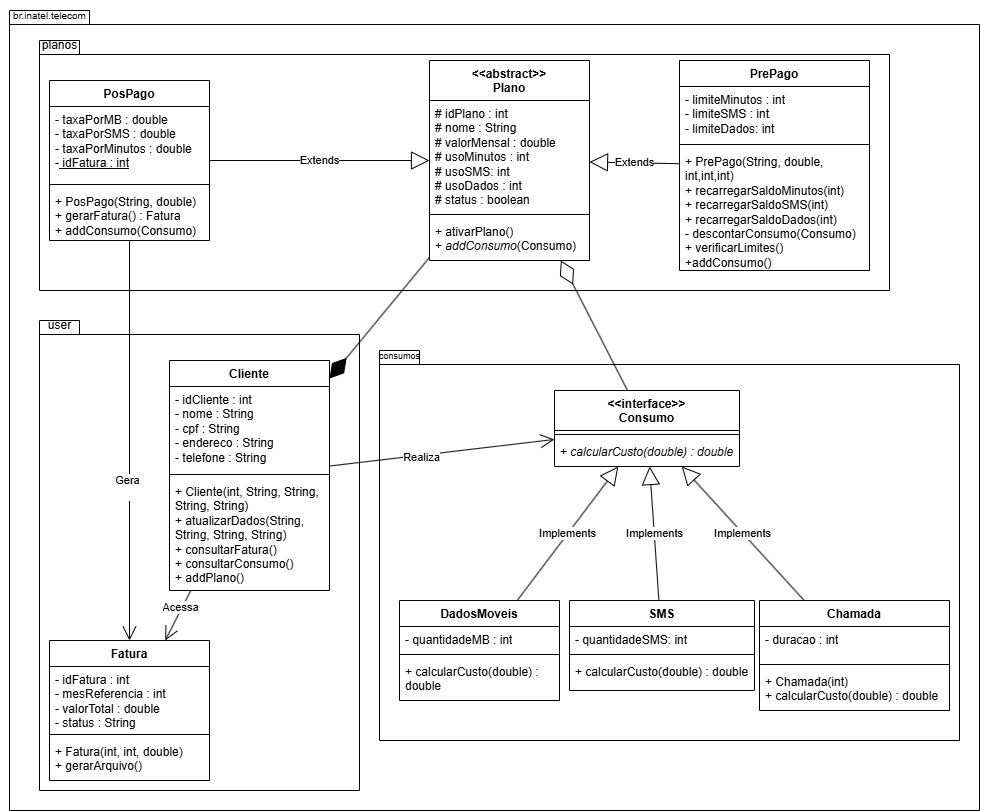

The diagram above was exported from draw.io. Its source (the exported page's mxGraphModel, read from the mxfile embedded in the PNG):
<mxGraphModel dx="2639" dy="482" grid="1" gridSize="10" guides="1" tooltips="1" connect="1" arrows="1" fold="1" page="1" pageScale="1" pageWidth="827" pageHeight="1169" math="0" shadow="0">
  <root>
    <mxCell id="0" />
    <mxCell id="1" parent="0" />
    <mxCell id="7JMxIs7GZ9s6kXWX89o4-2" value="" style="shape=folder;fontStyle=1;spacingTop=10;tabWidth=40;tabHeight=14;tabPosition=left;html=1;whiteSpace=wrap;" parent="1" vertex="1">
      <mxGeometry x="-840" y="10" width="970" height="800" as="geometry" />
    </mxCell>
    <mxCell id="7JMxIs7GZ9s6kXWX89o4-10" value="" style="shape=folder;fontStyle=1;spacingTop=10;tabWidth=40;tabHeight=14;tabPosition=left;html=1;whiteSpace=wrap;" parent="1" vertex="1">
      <mxGeometry x="-810" y="320" width="320" height="470" as="geometry" />
    </mxCell>
    <mxCell id="7JMxIs7GZ9s6kXWX89o4-7" value="" style="shape=folder;fontStyle=1;spacingTop=10;tabWidth=40;tabHeight=14;tabPosition=left;html=1;whiteSpace=wrap;" parent="1" vertex="1">
      <mxGeometry x="-470" y="350" width="580" height="390" as="geometry" />
    </mxCell>
    <mxCell id="7JMxIs7GZ9s6kXWX89o4-4" value="" style="shape=folder;fontStyle=1;spacingTop=10;tabWidth=40;tabHeight=14;tabPosition=left;html=1;whiteSpace=wrap;" parent="1" vertex="1">
      <mxGeometry x="-810" y="40" width="850" height="250" as="geometry" />
    </mxCell>
    <mxCell id="dmAcYqGgInSMjnjWzep9-82" value="&lt;div&gt;&amp;lt;&amp;lt;interface&amp;gt;&amp;gt;&lt;/div&gt;Consumo" style="swimlane;fontStyle=1;align=center;verticalAlign=top;childLayout=stackLayout;horizontal=1;startSize=40;horizontalStack=0;resizeParent=1;resizeParentMax=0;resizeLast=0;collapsible=1;marginBottom=0;whiteSpace=wrap;html=1;" parent="1" vertex="1">
      <mxGeometry x="-295" y="390" width="185" height="76" as="geometry" />
    </mxCell>
    <mxCell id="dmAcYqGgInSMjnjWzep9-84" value="" style="line;strokeWidth=1;fillColor=none;align=left;verticalAlign=middle;spacingTop=-1;spacingLeft=3;spacingRight=3;rotatable=0;labelPosition=right;points=[];portConstraint=eastwest;strokeColor=inherit;" parent="dmAcYqGgInSMjnjWzep9-82" vertex="1">
      <mxGeometry y="40" width="185" height="8" as="geometry" />
    </mxCell>
    <mxCell id="dmAcYqGgInSMjnjWzep9-85" value="+ &lt;i&gt;calcularCusto(double) : double&lt;/i&gt;" style="text;strokeColor=none;fillColor=none;align=left;verticalAlign=top;spacingLeft=4;spacingRight=4;overflow=hidden;rotatable=0;points=[[0,0.5],[1,0.5]];portConstraint=eastwest;whiteSpace=wrap;html=1;" parent="dmAcYqGgInSMjnjWzep9-82" vertex="1">
      <mxGeometry y="48" width="185" height="28" as="geometry" />
    </mxCell>
    <mxCell id="dmAcYqGgInSMjnjWzep9-1" value="&amp;lt;&amp;lt;abstract&amp;gt;&amp;gt;&lt;div&gt;Plano&lt;/div&gt;" style="swimlane;fontStyle=1;align=center;verticalAlign=top;childLayout=stackLayout;horizontal=1;startSize=40;horizontalStack=0;resizeParent=1;resizeParentMax=0;resizeLast=0;collapsible=1;marginBottom=0;whiteSpace=wrap;html=1;" parent="1" vertex="1">
      <mxGeometry x="-420" y="60" width="160" height="200" as="geometry" />
    </mxCell>
    <mxCell id="dmAcYqGgInSMjnjWzep9-2" value="# idPlano : int&lt;div&gt;# nome : String&lt;/div&gt;&lt;div&gt;# valorMensal : double&lt;/div&gt;&lt;div&gt;# usoMinutos : int&lt;/div&gt;&lt;div&gt;# usoSMS: int&lt;/div&gt;&lt;div&gt;# usoDados : int&lt;/div&gt;&lt;div&gt;# status : boolean&lt;/div&gt;&lt;div&gt;&lt;br&gt;&lt;/div&gt;" style="text;strokeColor=none;fillColor=none;align=left;verticalAlign=top;spacingLeft=4;spacingRight=4;overflow=hidden;rotatable=0;points=[[0,0.5],[1,0.5]];portConstraint=eastwest;whiteSpace=wrap;html=1;" parent="dmAcYqGgInSMjnjWzep9-1" vertex="1">
      <mxGeometry y="40" width="160" height="110" as="geometry" />
    </mxCell>
    <mxCell id="dmAcYqGgInSMjnjWzep9-3" value="" style="line;strokeWidth=1;fillColor=none;align=left;verticalAlign=middle;spacingTop=-1;spacingLeft=3;spacingRight=3;rotatable=0;labelPosition=right;points=[];portConstraint=eastwest;strokeColor=inherit;" parent="dmAcYqGgInSMjnjWzep9-1" vertex="1">
      <mxGeometry y="150" width="160" height="8" as="geometry" />
    </mxCell>
    <mxCell id="dmAcYqGgInSMjnjWzep9-4" value="+ ativarPlano()&amp;nbsp;&lt;div&gt;+ &lt;i&gt;addConsumo&lt;/i&gt;(Consumo)&amp;nbsp;&lt;/div&gt;" style="text;strokeColor=none;fillColor=none;align=left;verticalAlign=top;spacingLeft=4;spacingRight=4;overflow=hidden;rotatable=0;points=[[0,0.5],[1,0.5]];portConstraint=eastwest;whiteSpace=wrap;html=1;" parent="dmAcYqGgInSMjnjWzep9-1" vertex="1">
      <mxGeometry y="158" width="160" height="42" as="geometry" />
    </mxCell>
    <mxCell id="dmAcYqGgInSMjnjWzep9-5" value="PrePago" style="swimlane;fontStyle=1;align=center;verticalAlign=top;childLayout=stackLayout;horizontal=1;startSize=26;horizontalStack=0;resizeParent=1;resizeParentMax=0;resizeLast=0;collapsible=1;marginBottom=0;whiteSpace=wrap;html=1;" parent="1" vertex="1">
      <mxGeometry x="-170" y="60" width="190" height="210" as="geometry" />
    </mxCell>
    <mxCell id="dmAcYqGgInSMjnjWzep9-6" value="&lt;div&gt;&lt;div&gt;- limiteMinutos : int&lt;/div&gt;&lt;div&gt;- limiteSMS : int&lt;/div&gt;&lt;div&gt;- limiteDados: int&lt;/div&gt;&lt;/div&gt;" style="text;strokeColor=none;fillColor=none;align=left;verticalAlign=top;spacingLeft=4;spacingRight=4;overflow=hidden;rotatable=0;points=[[0,0.5],[1,0.5]];portConstraint=eastwest;whiteSpace=wrap;html=1;" parent="dmAcYqGgInSMjnjWzep9-5" vertex="1">
      <mxGeometry y="26" width="190" height="54" as="geometry" />
    </mxCell>
    <mxCell id="dmAcYqGgInSMjnjWzep9-7" value="" style="line;strokeWidth=1;fillColor=none;align=left;verticalAlign=middle;spacingTop=-1;spacingLeft=3;spacingRight=3;rotatable=0;labelPosition=right;points=[];portConstraint=eastwest;strokeColor=inherit;" parent="dmAcYqGgInSMjnjWzep9-5" vertex="1">
      <mxGeometry y="80" width="190" height="8" as="geometry" />
    </mxCell>
    <mxCell id="dmAcYqGgInSMjnjWzep9-8" value="&lt;div&gt;+ PrePago(String, double, int,int,int)&lt;/div&gt;+ recarregarSaldoMinutos(int)&lt;div&gt;+ recarregarSaldoSMS(int)&lt;/div&gt;&lt;div&gt;+ recarregarSaldoDados(int)&lt;br&gt;&lt;div&gt;- descontarConsumo(Consumo)&lt;/div&gt;&lt;div&gt;+ verificarLimites()&lt;/div&gt;&lt;/div&gt;&lt;div&gt;+addConsumo()&lt;/div&gt;" style="text;strokeColor=none;fillColor=none;align=left;verticalAlign=top;spacingLeft=4;spacingRight=4;overflow=hidden;rotatable=0;points=[[0,0.5],[1,0.5]];portConstraint=eastwest;whiteSpace=wrap;html=1;" parent="dmAcYqGgInSMjnjWzep9-5" vertex="1">
      <mxGeometry y="88" width="190" height="122" as="geometry" />
    </mxCell>
    <mxCell id="dmAcYqGgInSMjnjWzep9-9" value="Cliente" style="swimlane;fontStyle=1;align=center;verticalAlign=top;childLayout=stackLayout;horizontal=1;startSize=26;horizontalStack=0;resizeParent=1;resizeParentMax=0;resizeLast=0;collapsible=1;marginBottom=0;whiteSpace=wrap;html=1;" parent="1" vertex="1">
      <mxGeometry x="-680" y="360" width="160" height="230" as="geometry" />
    </mxCell>
    <mxCell id="dmAcYqGgInSMjnjWzep9-10" value="- idCliente : int&lt;div&gt;- nome : String&lt;/div&gt;&lt;div&gt;- cpf : String&lt;/div&gt;&lt;div&gt;- endereco : String&lt;/div&gt;&lt;div&gt;- telefone : String&lt;/div&gt;" style="text;strokeColor=none;fillColor=none;align=left;verticalAlign=top;spacingLeft=4;spacingRight=4;overflow=hidden;rotatable=0;points=[[0,0.5],[1,0.5]];portConstraint=eastwest;whiteSpace=wrap;html=1;" parent="dmAcYqGgInSMjnjWzep9-9" vertex="1">
      <mxGeometry y="26" width="160" height="84" as="geometry" />
    </mxCell>
    <mxCell id="dmAcYqGgInSMjnjWzep9-11" value="" style="line;strokeWidth=1;fillColor=none;align=left;verticalAlign=middle;spacingTop=-1;spacingLeft=3;spacingRight=3;rotatable=0;labelPosition=right;points=[];portConstraint=eastwest;strokeColor=inherit;" parent="dmAcYqGgInSMjnjWzep9-9" vertex="1">
      <mxGeometry y="110" width="160" height="8" as="geometry" />
    </mxCell>
    <mxCell id="dmAcYqGgInSMjnjWzep9-12" value="+ Cliente(int, String, String, String, String)&lt;br&gt;&lt;div&gt;+ atualizarDados(String, String, String, String)&lt;/div&gt;&lt;div&gt;+ consultarFatura()&lt;/div&gt;&lt;div&gt;+ consultarConsumo()&lt;/div&gt;&lt;div&gt;+ addPlano()&lt;/div&gt;" style="text;strokeColor=none;fillColor=none;align=left;verticalAlign=top;spacingLeft=4;spacingRight=4;overflow=hidden;rotatable=0;points=[[0,0.5],[1,0.5]];portConstraint=eastwest;whiteSpace=wrap;html=1;" parent="dmAcYqGgInSMjnjWzep9-9" vertex="1">
      <mxGeometry y="118" width="160" height="112" as="geometry" />
    </mxCell>
    <mxCell id="dmAcYqGgInSMjnjWzep9-19" value="Chamada" style="swimlane;fontStyle=1;align=center;verticalAlign=top;childLayout=stackLayout;horizontal=1;startSize=26;horizontalStack=0;resizeParent=1;resizeParentMax=0;resizeLast=0;collapsible=1;marginBottom=0;whiteSpace=wrap;html=1;" parent="1" vertex="1">
      <mxGeometry x="-90" y="600" width="190" height="110" as="geometry" />
    </mxCell>
    <mxCell id="dmAcYqGgInSMjnjWzep9-20" value="&lt;div&gt;- duracao : int&lt;/div&gt;" style="text;strokeColor=none;fillColor=none;align=left;verticalAlign=top;spacingLeft=4;spacingRight=4;overflow=hidden;rotatable=0;points=[[0,0.5],[1,0.5]];portConstraint=eastwest;whiteSpace=wrap;html=1;" parent="dmAcYqGgInSMjnjWzep9-19" vertex="1">
      <mxGeometry y="26" width="190" height="34" as="geometry" />
    </mxCell>
    <mxCell id="dmAcYqGgInSMjnjWzep9-21" value="" style="line;strokeWidth=1;fillColor=none;align=left;verticalAlign=middle;spacingTop=-1;spacingLeft=3;spacingRight=3;rotatable=0;labelPosition=right;points=[];portConstraint=eastwest;strokeColor=inherit;" parent="dmAcYqGgInSMjnjWzep9-19" vertex="1">
      <mxGeometry y="60" width="190" height="8" as="geometry" />
    </mxCell>
    <mxCell id="dmAcYqGgInSMjnjWzep9-22" value="&lt;div&gt;+ Chamada(int)&lt;br&gt;+ calcularCusto(double) : double&lt;/div&gt;" style="text;strokeColor=none;fillColor=none;align=left;verticalAlign=top;spacingLeft=4;spacingRight=4;overflow=hidden;rotatable=0;points=[[0,0.5],[1,0.5]];portConstraint=eastwest;whiteSpace=wrap;html=1;" parent="dmAcYqGgInSMjnjWzep9-19" vertex="1">
      <mxGeometry y="68" width="190" height="42" as="geometry" />
    </mxCell>
    <mxCell id="dmAcYqGgInSMjnjWzep9-23" value="SMS" style="swimlane;fontStyle=1;align=center;verticalAlign=top;childLayout=stackLayout;horizontal=1;startSize=26;horizontalStack=0;resizeParent=1;resizeParentMax=0;resizeLast=0;collapsible=1;marginBottom=0;whiteSpace=wrap;html=1;" parent="1" vertex="1">
      <mxGeometry x="-280" y="600" width="185" height="90" as="geometry" />
    </mxCell>
    <mxCell id="dmAcYqGgInSMjnjWzep9-24" value="&lt;div&gt;- quantidadeSMS: int&lt;/div&gt;&lt;div&gt;&lt;br&gt;&lt;/div&gt;" style="text;strokeColor=none;fillColor=none;align=left;verticalAlign=top;spacingLeft=4;spacingRight=4;overflow=hidden;rotatable=0;points=[[0,0.5],[1,0.5]];portConstraint=eastwest;whiteSpace=wrap;html=1;" parent="dmAcYqGgInSMjnjWzep9-23" vertex="1">
      <mxGeometry y="26" width="185" height="24" as="geometry" />
    </mxCell>
    <mxCell id="dmAcYqGgInSMjnjWzep9-25" value="" style="line;strokeWidth=1;fillColor=none;align=left;verticalAlign=middle;spacingTop=-1;spacingLeft=3;spacingRight=3;rotatable=0;labelPosition=right;points=[];portConstraint=eastwest;strokeColor=inherit;" parent="dmAcYqGgInSMjnjWzep9-23" vertex="1">
      <mxGeometry y="50" width="185" height="8" as="geometry" />
    </mxCell>
    <mxCell id="dmAcYqGgInSMjnjWzep9-26" value="&lt;div&gt;+ calcularCusto(double) : double&lt;/div&gt;" style="text;strokeColor=none;fillColor=none;align=left;verticalAlign=top;spacingLeft=4;spacingRight=4;overflow=hidden;rotatable=0;points=[[0,0.5],[1,0.5]];portConstraint=eastwest;whiteSpace=wrap;html=1;" parent="dmAcYqGgInSMjnjWzep9-23" vertex="1">
      <mxGeometry y="58" width="185" height="32" as="geometry" />
    </mxCell>
    <mxCell id="dmAcYqGgInSMjnjWzep9-28" value="DadosMoveis" style="swimlane;fontStyle=1;align=center;verticalAlign=top;childLayout=stackLayout;horizontal=1;startSize=26;horizontalStack=0;resizeParent=1;resizeParentMax=0;resizeLast=0;collapsible=1;marginBottom=0;whiteSpace=wrap;html=1;" parent="1" vertex="1">
      <mxGeometry x="-450" y="600" width="160" height="100" as="geometry" />
    </mxCell>
    <mxCell id="dmAcYqGgInSMjnjWzep9-29" value="&lt;div&gt;- quantidadeMB : int&lt;/div&gt;" style="text;strokeColor=none;fillColor=none;align=left;verticalAlign=top;spacingLeft=4;spacingRight=4;overflow=hidden;rotatable=0;points=[[0,0.5],[1,0.5]];portConstraint=eastwest;whiteSpace=wrap;html=1;" parent="dmAcYqGgInSMjnjWzep9-28" vertex="1">
      <mxGeometry y="26" width="160" height="24" as="geometry" />
    </mxCell>
    <mxCell id="dmAcYqGgInSMjnjWzep9-30" value="" style="line;strokeWidth=1;fillColor=none;align=left;verticalAlign=middle;spacingTop=-1;spacingLeft=3;spacingRight=3;rotatable=0;labelPosition=right;points=[];portConstraint=eastwest;strokeColor=inherit;" parent="dmAcYqGgInSMjnjWzep9-28" vertex="1">
      <mxGeometry y="50" width="160" height="8" as="geometry" />
    </mxCell>
    <mxCell id="dmAcYqGgInSMjnjWzep9-31" value="&lt;div&gt;+ calcularCusto(double) : double&lt;/div&gt;" style="text;strokeColor=none;fillColor=none;align=left;verticalAlign=top;spacingLeft=4;spacingRight=4;overflow=hidden;rotatable=0;points=[[0,0.5],[1,0.5]];portConstraint=eastwest;whiteSpace=wrap;html=1;" parent="dmAcYqGgInSMjnjWzep9-28" vertex="1">
      <mxGeometry y="58" width="160" height="42" as="geometry" />
    </mxCell>
    <mxCell id="dmAcYqGgInSMjnjWzep9-32" value="Fatura" style="swimlane;fontStyle=1;align=center;verticalAlign=top;childLayout=stackLayout;horizontal=1;startSize=26;horizontalStack=0;resizeParent=1;resizeParentMax=0;resizeLast=0;collapsible=1;marginBottom=0;whiteSpace=wrap;html=1;" parent="1" vertex="1">
      <mxGeometry x="-800" y="640" width="160" height="140" as="geometry" />
    </mxCell>
    <mxCell id="dmAcYqGgInSMjnjWzep9-33" value="- idFatura : int&lt;div&gt;- mesReferencia : int&lt;/div&gt;&lt;div&gt;- valorTotal : double&lt;/div&gt;&lt;div&gt;- status : String&amp;nbsp;&lt;/div&gt;" style="text;strokeColor=none;fillColor=none;align=left;verticalAlign=top;spacingLeft=4;spacingRight=4;overflow=hidden;rotatable=0;points=[[0,0.5],[1,0.5]];portConstraint=eastwest;whiteSpace=wrap;html=1;" parent="dmAcYqGgInSMjnjWzep9-32" vertex="1">
      <mxGeometry y="26" width="160" height="64" as="geometry" />
    </mxCell>
    <mxCell id="dmAcYqGgInSMjnjWzep9-34" value="" style="line;strokeWidth=1;fillColor=none;align=left;verticalAlign=middle;spacingTop=-1;spacingLeft=3;spacingRight=3;rotatable=0;labelPosition=right;points=[];portConstraint=eastwest;strokeColor=inherit;" parent="dmAcYqGgInSMjnjWzep9-32" vertex="1">
      <mxGeometry y="90" width="160" height="8" as="geometry" />
    </mxCell>
    <mxCell id="dmAcYqGgInSMjnjWzep9-35" value="&lt;div&gt;+ Fatura(int, int, double)&lt;/div&gt;&lt;div&gt;+ gerarArquivo()&lt;/div&gt;" style="text;strokeColor=none;fillColor=none;align=left;verticalAlign=top;spacingLeft=4;spacingRight=4;overflow=hidden;rotatable=0;points=[[0,0.5],[1,0.5]];portConstraint=eastwest;whiteSpace=wrap;html=1;" parent="dmAcYqGgInSMjnjWzep9-32" vertex="1">
      <mxGeometry y="98" width="160" height="42" as="geometry" />
    </mxCell>
    <mxCell id="dmAcYqGgInSMjnjWzep9-45" value="Extends" style="endArrow=block;endSize=16;endFill=0;html=1;rounded=0;" parent="1" source="dmAcYqGgInSMjnjWzep9-5" target="dmAcYqGgInSMjnjWzep9-1" edge="1">
      <mxGeometry width="160" relative="1" as="geometry">
        <mxPoint x="-340" y="335" as="sourcePoint" />
        <mxPoint x="-220" y="385" as="targetPoint" />
      </mxGeometry>
    </mxCell>
    <mxCell id="dmAcYqGgInSMjnjWzep9-46" value="Extends" style="endArrow=block;endSize=16;endFill=0;html=1;rounded=0;" parent="1" source="N9w_oRODuVY9wh24xv-b-6" target="dmAcYqGgInSMjnjWzep9-1" edge="1">
      <mxGeometry width="160" relative="1" as="geometry">
        <mxPoint x="-610" y="169.25714285714292" as="sourcePoint" />
        <mxPoint x="-97.5" y="270" as="targetPoint" />
      </mxGeometry>
    </mxCell>
    <mxCell id="dmAcYqGgInSMjnjWzep9-87" value="Implements" style="endArrow=block;endSize=16;endFill=0;html=1;rounded=0;" parent="1" source="dmAcYqGgInSMjnjWzep9-28" target="dmAcYqGgInSMjnjWzep9-82" edge="1">
      <mxGeometry width="160" relative="1" as="geometry">
        <mxPoint x="-400" y="540" as="sourcePoint" />
        <mxPoint x="-290" y="620" as="targetPoint" />
      </mxGeometry>
    </mxCell>
    <mxCell id="dmAcYqGgInSMjnjWzep9-88" value="Implements" style="endArrow=block;endSize=16;endFill=0;html=1;rounded=0;" parent="1" source="dmAcYqGgInSMjnjWzep9-23" target="dmAcYqGgInSMjnjWzep9-82" edge="1">
      <mxGeometry width="160" relative="1" as="geometry">
        <mxPoint x="-280" y="690" as="sourcePoint" />
        <mxPoint x="-209" y="610" as="targetPoint" />
      </mxGeometry>
    </mxCell>
    <mxCell id="dmAcYqGgInSMjnjWzep9-89" value="Implements" style="endArrow=block;endSize=16;endFill=0;html=1;rounded=0;" parent="1" source="dmAcYqGgInSMjnjWzep9-19" target="dmAcYqGgInSMjnjWzep9-82" edge="1">
      <mxGeometry width="160" relative="1" as="geometry">
        <mxPoint x="-143" y="705" as="sourcePoint" />
        <mxPoint x="-150" y="630" as="targetPoint" />
      </mxGeometry>
    </mxCell>
    <mxCell id="dmAcYqGgInSMjnjWzep9-90" value="" style="endArrow=open;endFill=1;endSize=12;html=1;rounded=0;" parent="1" source="N9w_oRODuVY9wh24xv-b-6" target="dmAcYqGgInSMjnjWzep9-32" edge="1">
      <mxGeometry width="160" relative="1" as="geometry">
        <mxPoint x="-694.3579766536966" y="284" as="sourcePoint" />
        <mxPoint x="-706.8979655909354" y="256.53051613596983" as="targetPoint" />
      </mxGeometry>
    </mxCell>
    <mxCell id="dmAcYqGgInSMjnjWzep9-92" value="Gera&lt;div&gt;&lt;br&gt;&lt;/div&gt;" style="edgeLabel;html=1;align=center;verticalAlign=middle;resizable=0;points=[];" parent="dmAcYqGgInSMjnjWzep9-90" vertex="1" connectable="0">
      <mxGeometry x="0.2356" y="-2" relative="1" as="geometry">
        <mxPoint as="offset" />
      </mxGeometry>
    </mxCell>
    <mxCell id="dmAcYqGgInSMjnjWzep9-91" value="" style="endArrow=open;endFill=1;endSize=12;html=1;rounded=0;" parent="1" source="dmAcYqGgInSMjnjWzep9-9" target="dmAcYqGgInSMjnjWzep9-32" edge="1">
      <mxGeometry width="160" relative="1" as="geometry">
        <mxPoint x="-720" y="230" as="sourcePoint" />
        <mxPoint x="-572.9807692307693" y="530.0000000000005" as="targetPoint" />
      </mxGeometry>
    </mxCell>
    <mxCell id="dmAcYqGgInSMjnjWzep9-93" value="Acessa" style="edgeLabel;html=1;align=center;verticalAlign=middle;resizable=0;points=[];" parent="dmAcYqGgInSMjnjWzep9-91" vertex="1" connectable="0">
      <mxGeometry x="-0.3176" y="-1" relative="1" as="geometry">
        <mxPoint x="-1" as="offset" />
      </mxGeometry>
    </mxCell>
    <mxCell id="dmAcYqGgInSMjnjWzep9-94" value="" style="endArrow=open;endFill=1;endSize=12;html=1;rounded=0;" parent="1" source="dmAcYqGgInSMjnjWzep9-9" target="dmAcYqGgInSMjnjWzep9-82" edge="1">
      <mxGeometry width="160" relative="1" as="geometry">
        <mxPoint x="-480" y="420" as="sourcePoint" />
        <mxPoint x="-320" y="420" as="targetPoint" />
      </mxGeometry>
    </mxCell>
    <mxCell id="dmAcYqGgInSMjnjWzep9-95" value="Realiza" style="edgeLabel;html=1;align=center;verticalAlign=middle;resizable=0;points=[];" parent="dmAcYqGgInSMjnjWzep9-94" vertex="1" connectable="0">
      <mxGeometry x="-0.1888" y="-2" relative="1" as="geometry">
        <mxPoint as="offset" />
      </mxGeometry>
    </mxCell>
    <mxCell id="7JMxIs7GZ9s6kXWX89o4-3" value="&lt;font style=&quot;font-size: 10px;&quot;&gt;br.inatel.telecom&lt;/font&gt;" style="text;html=1;align=center;verticalAlign=middle;resizable=0;points=[];autosize=1;strokeColor=none;fillColor=none;" parent="1" vertex="1">
      <mxGeometry x="-850" width="100" height="30" as="geometry" />
    </mxCell>
    <mxCell id="7JMxIs7GZ9s6kXWX89o4-6" value="planos" style="text;html=1;align=center;verticalAlign=middle;resizable=0;points=[];autosize=1;strokeColor=none;fillColor=none;" parent="1" vertex="1">
      <mxGeometry x="-820" y="30" width="60" height="30" as="geometry" />
    </mxCell>
    <mxCell id="7JMxIs7GZ9s6kXWX89o4-8" value="&lt;font style=&quot;font-size: 9px;&quot;&gt;consumos&lt;/font&gt;" style="text;html=1;align=center;verticalAlign=middle;resizable=0;points=[];autosize=1;strokeColor=none;fillColor=none;" parent="1" vertex="1">
      <mxGeometry x="-480" y="340" width="60" height="30" as="geometry" />
    </mxCell>
    <mxCell id="7JMxIs7GZ9s6kXWX89o4-11" value="user" style="text;html=1;align=center;verticalAlign=middle;resizable=0;points=[];autosize=1;strokeColor=none;fillColor=none;" parent="1" vertex="1">
      <mxGeometry x="-815" y="310" width="50" height="30" as="geometry" />
    </mxCell>
    <mxCell id="N9w_oRODuVY9wh24xv-b-6" value="PosPago" style="swimlane;fontStyle=1;align=center;verticalAlign=top;childLayout=stackLayout;horizontal=1;startSize=26;horizontalStack=0;resizeParent=1;resizeParentMax=0;resizeLast=0;collapsible=1;marginBottom=0;whiteSpace=wrap;html=1;" parent="1" vertex="1">
      <mxGeometry x="-800" y="80" width="160" height="160" as="geometry" />
    </mxCell>
    <mxCell id="N9w_oRODuVY9wh24xv-b-7" value="- taxaPorMB : double&lt;div&gt;- taxaPorSMS : double&lt;/div&gt;&lt;div&gt;- taxaPorMinutos : double&lt;/div&gt;&lt;div&gt;-&lt;u&gt; idFatura : int&lt;/u&gt;&lt;/div&gt;" style="text;strokeColor=none;fillColor=none;align=left;verticalAlign=top;spacingLeft=4;spacingRight=4;overflow=hidden;rotatable=0;points=[[0,0.5],[1,0.5]];portConstraint=eastwest;whiteSpace=wrap;html=1;" parent="N9w_oRODuVY9wh24xv-b-6" vertex="1">
      <mxGeometry y="26" width="160" height="74" as="geometry" />
    </mxCell>
    <mxCell id="N9w_oRODuVY9wh24xv-b-8" value="" style="line;strokeWidth=1;fillColor=none;align=left;verticalAlign=middle;spacingTop=-1;spacingLeft=3;spacingRight=3;rotatable=0;labelPosition=right;points=[];portConstraint=eastwest;strokeColor=inherit;" parent="N9w_oRODuVY9wh24xv-b-6" vertex="1">
      <mxGeometry y="100" width="160" height="8" as="geometry" />
    </mxCell>
    <mxCell id="N9w_oRODuVY9wh24xv-b-9" value="&lt;div&gt;+ PosPago(String, double)&lt;/div&gt;+ gerarFatura() : Fatura&lt;div&gt;+ addConsumo(Consumo)&lt;/div&gt;" style="text;strokeColor=none;fillColor=none;align=left;verticalAlign=top;spacingLeft=4;spacingRight=4;overflow=hidden;rotatable=0;points=[[0,0.5],[1,0.5]];portConstraint=eastwest;whiteSpace=wrap;html=1;" parent="N9w_oRODuVY9wh24xv-b-6" vertex="1">
      <mxGeometry y="108" width="160" height="52" as="geometry" />
    </mxCell>
    <mxCell id="suNgeTkpcy9uHODBeTIB-1" value="" style="endArrow=diamondThin;endFill=0;endSize=24;html=1;rounded=0;" edge="1" parent="1" source="dmAcYqGgInSMjnjWzep9-82" target="dmAcYqGgInSMjnjWzep9-1">
      <mxGeometry width="160" relative="1" as="geometry">
        <mxPoint x="81.92771929824568" y="160" as="sourcePoint" />
        <mxPoint x="59.997894736842056" y="410" as="targetPoint" />
      </mxGeometry>
    </mxCell>
    <mxCell id="suNgeTkpcy9uHODBeTIB-2" value="" style="endArrow=diamondThin;endFill=1;endSize=24;html=1;rounded=0;" edge="1" parent="1" source="dmAcYqGgInSMjnjWzep9-1" target="dmAcYqGgInSMjnjWzep9-9">
      <mxGeometry width="160" relative="1" as="geometry">
        <mxPoint x="-480" y="330" as="sourcePoint" />
        <mxPoint x="-320" y="330" as="targetPoint" />
      </mxGeometry>
    </mxCell>
  </root>
</mxGraphModel>